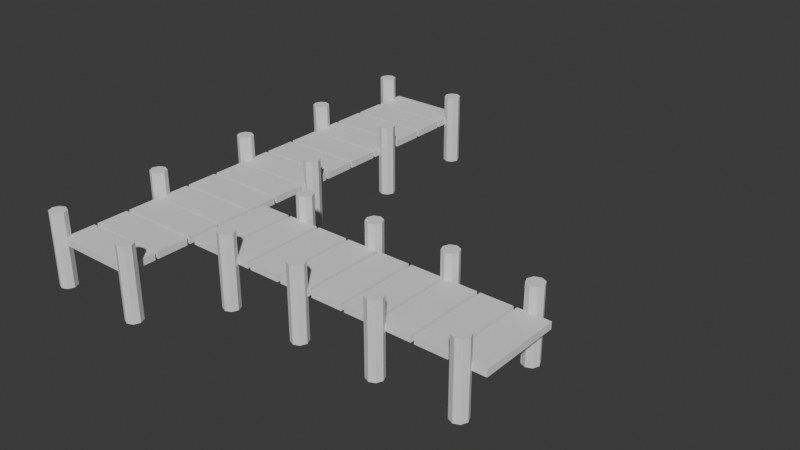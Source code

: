 # Source: port_v1.blend  (saved by Blender 4.3.34; exported with 4.5.12 LTS)
import bpy
from mathutils import Matrix  # noqa: F401  (used for matrix-valued properties, if any)

bpy.ops.wm.read_factory_settings(use_empty=True)
scene = bpy.context.scene
scene.name = 'Scene'

# ---- collections
col_collection = bpy.data.collections.new('Collection'); scene.collection.children.link(col_collection)

# ---- world
world_world = bpy.data.worlds.new('World'); scene.world = world_world
world_world.use_nodes = True; world_world.node_tree.nodes.clear()
_N = world_world.node_tree.nodes; _L = world_world.node_tree.links
n0 = _N.new('ShaderNodeOutputWorld'); n0.name = 'World Output'; n0.location = (300, 300)
n1 = _N.new('ShaderNodeBackground'); n1.name = 'Background'; n1.location = (10, 300)
n1.inputs[0].default_value = (0.05088, 0.05088, 0.05088, 1.0)
_L.new(n1.outputs[0], n0.inputs[0])
n0.is_active_output = True
world_world.color = (0.05088, 0.05088, 0.05088)
world_world.sun_shadow_jitter_overblur = 0.0

# ---- meshes
me_cube_001 = bpy.data.meshes.new('Cube.001')
me_cube_001.from_pydata([(-1.0, -0.3844, 0.1312), (-1.0, -0.3844, 0.297), (-1.0, 0.3844, 0.1312), (-1.0, 0.3844, 0.297), (1.0, -0.3844, 0.1312), (1.0, -0.3844, 0.297), (1.0, 0.3844, 0.1312), (1.0, 0.3844, 0.297)], [], [(0, 1, 3, 2), (2, 3, 7, 6), (6, 7, 5, 4), (4, 5, 1, 0), (2, 6, 4, 0), (7, 3, 1, 5)])
_uv = me_cube_001.uv_layers.new(name='UVMap')
_uv.uv.foreach_set('vector', [0.375, 0.0, 0.625, 0.0, 0.625, 0.25, 0.375, 0.25, 0.375, 0.25, 0.625, 0.25, 0.625, 0.5, 0.375, 0.5, 0.375, 0.5, 0.625, 0.5, 0.625, 0.75, 0.375, 0.75, 0.375, 0.75, 0.625, 0.75, 0.625, 1.0, 0.375, 1.0, 0.125, 0.5, 0.375, 0.5, 0.375, 0.75, 0.125, 0.75, 0.625, 0.5, 0.875, 0.5, 0.875, 0.75, 0.625, 0.75])
me_cube_001.update()
me_cylinder = bpy.data.meshes.new('Cylinder')
me_cylinder.from_pydata([(0.0, 0.2, -0.8875), (0.0, 0.2, 0.8875), (0.1414, 0.1414, -0.8875), (0.1414, 0.1414, 0.8875), (0.2, 0.0, -0.8875), (0.2, 0.0, 0.8875), (0.1414, -0.1414, -0.8875), (0.1414, -0.1414, 0.8875), (0.0, -0.2, -0.8875), (0.0, -0.2, 0.8875), (-0.1414, -0.1414, -0.8875), (-0.1414, -0.1414, 0.8875), (-0.2, 0.0, -0.8875), (-0.2, 0.0, 0.8875), (-0.1414, 0.1414, -0.8875), (-0.1414, 0.1414, 0.8875)], [], [(0, 1, 3, 2), (2, 3, 5, 4), (4, 5, 7, 6), (6, 7, 9, 8), (8, 9, 11, 10), (10, 11, 13, 12), (3, 1, 15, 13, 11, 9, 7, 5), (12, 13, 15, 14), (14, 15, 1, 0), (0, 2, 4, 6, 8, 10, 12, 14)])
_uv = me_cylinder.uv_layers.new(name='UVMap')
_uv.uv.foreach_set('vector', [1.0, 0.5, 1.0, 1.0, 0.875, 1.0, 0.875, 0.5, 0.875, 0.5, 0.875, 1.0, 0.75, 1.0, 0.75, 0.5, 0.75, 0.5, 0.75, 1.0, 0.625, 1.0, 0.625, 0.5, 0.625, 0.5, 0.625, 1.0, 0.5, 1.0, 0.5, 0.5, 0.5, 0.5, 0.5, 1.0, 0.375, 1.0, 0.375, 0.5, 0.375, 0.5, 0.375, 1.0, 0.25, 1.0, 0.25, 0.5, 0.4197, 0.4197, 0.25, 0.49, 0.08029, 0.4197, 0.01, 0.25, 0.08029, 0.08029, 0.25, 0.01, 0.4197, 0.08029, 0.49, 0.25, 0.25, 0.5, 0.25, 1.0, 0.125, 1.0, 0.125, 0.5, 0.125, 0.5, 0.125, 1.0, 0.0, 1.0, 0.0, 0.5, 0.75, 0.49, 0.9197, 0.4197, 0.99, 0.25, 0.9197, 0.08029, 0.75, 0.01, 0.5803, 0.08029, 0.51, 0.25, 0.5803, 0.4197])
me_cylinder.update()
me_cylinder_001 = bpy.data.meshes.new('Cylinder.001')
me_cylinder_001.from_pydata([(0.0, 0.2, -0.8875), (0.0, 0.2, 0.8875), (0.1414, 0.1414, -0.8875), (0.1414, 0.1414, 0.8875), (0.2, 0.0, -0.8875), (0.2, 0.0, 0.8875), (0.1414, -0.1414, -0.8875), (0.1414, -0.1414, 0.8875), (0.0, -0.2, -0.8875), (0.0, -0.2, 0.8875), (-0.1414, -0.1414, -0.8875), (-0.1414, -0.1414, 0.8875), (-0.2, 0.0, -0.8875), (-0.2, 0.0, 0.8875), (-0.1414, 0.1414, -0.8875), (-0.1414, 0.1414, 0.8875)], [], [(0, 1, 3, 2), (2, 3, 5, 4), (4, 5, 7, 6), (6, 7, 9, 8), (8, 9, 11, 10), (10, 11, 13, 12), (3, 1, 15, 13, 11, 9, 7, 5), (12, 13, 15, 14), (14, 15, 1, 0), (0, 2, 4, 6, 8, 10, 12, 14)])
_uv = me_cylinder_001.uv_layers.new(name='UVMap')
_uv.uv.foreach_set('vector', [1.0, 0.5, 1.0, 1.0, 0.875, 1.0, 0.875, 0.5, 0.875, 0.5, 0.875, 1.0, 0.75, 1.0, 0.75, 0.5, 0.75, 0.5, 0.75, 1.0, 0.625, 1.0, 0.625, 0.5, 0.625, 0.5, 0.625, 1.0, 0.5, 1.0, 0.5, 0.5, 0.5, 0.5, 0.5, 1.0, 0.375, 1.0, 0.375, 0.5, 0.375, 0.5, 0.375, 1.0, 0.25, 1.0, 0.25, 0.5, 0.4197, 0.4197, 0.25, 0.49, 0.08029, 0.4197, 0.01, 0.25, 0.08029, 0.08029, 0.25, 0.01, 0.4197, 0.08029, 0.49, 0.25, 0.25, 0.5, 0.25, 1.0, 0.125, 1.0, 0.125, 0.5, 0.125, 0.5, 0.125, 1.0, 0.0, 1.0, 0.0, 0.5, 0.75, 0.49, 0.9197, 0.4197, 0.99, 0.25, 0.9197, 0.08029, 0.75, 0.01, 0.5803, 0.08029, 0.51, 0.25, 0.5803, 0.4197])
me_cylinder_001.update()
me_cylinder_003 = bpy.data.meshes.new('Cylinder.003')
me_cylinder_003.from_pydata([(0.0, 0.2, -0.8875), (0.0, 0.2, 0.8875), (0.1414, 0.1414, -0.8875), (0.1414, 0.1414, 0.8875), (0.2, 0.0, -0.8875), (0.2, 0.0, 0.8875), (0.1414, -0.1414, -0.8875), (0.1414, -0.1414, 0.8875), (0.0, -0.2, -0.8875), (0.0, -0.2, 0.8875), (-0.1414, -0.1414, -0.8875), (-0.1414, -0.1414, 0.8875), (-0.2, 0.0, -0.8875), (-0.2, 0.0, 0.8875), (-0.1414, 0.1414, -0.8875), (-0.1414, 0.1414, 0.8875)], [], [(0, 1, 3, 2), (2, 3, 5, 4), (4, 5, 7, 6), (6, 7, 9, 8), (8, 9, 11, 10), (10, 11, 13, 12), (3, 1, 15, 13, 11, 9, 7, 5), (12, 13, 15, 14), (14, 15, 1, 0), (0, 2, 4, 6, 8, 10, 12, 14)])
_uv = me_cylinder_003.uv_layers.new(name='UVMap')
_uv.uv.foreach_set('vector', [1.0, 0.5, 1.0, 1.0, 0.875, 1.0, 0.875, 0.5, 0.875, 0.5, 0.875, 1.0, 0.75, 1.0, 0.75, 0.5, 0.75, 0.5, 0.75, 1.0, 0.625, 1.0, 0.625, 0.5, 0.625, 0.5, 0.625, 1.0, 0.5, 1.0, 0.5, 0.5, 0.5, 0.5, 0.5, 1.0, 0.375, 1.0, 0.375, 0.5, 0.375, 0.5, 0.375, 1.0, 0.25, 1.0, 0.25, 0.5, 0.4197, 0.4197, 0.25, 0.49, 0.08029, 0.4197, 0.01, 0.25, 0.08029, 0.08029, 0.25, 0.01, 0.4197, 0.08029, 0.49, 0.25, 0.25, 0.5, 0.25, 1.0, 0.125, 1.0, 0.125, 0.5, 0.125, 0.5, 0.125, 1.0, 0.0, 1.0, 0.0, 0.5, 0.75, 0.49, 0.9197, 0.4197, 0.99, 0.25, 0.9197, 0.08029, 0.75, 0.01, 0.5803, 0.08029, 0.51, 0.25, 0.5803, 0.4197])
me_cylinder_003.update()
me_cylinder_004 = bpy.data.meshes.new('Cylinder.004')
me_cylinder_004.from_pydata([(0.0, 0.2, -0.8875), (0.0, 0.2, 0.8875), (0.1414, 0.1414, -0.8875), (0.1414, 0.1414, 0.8875), (0.2, 0.0, -0.8875), (0.2, 0.0, 0.8875), (0.1414, -0.1414, -0.8875), (0.1414, -0.1414, 0.8875), (0.0, -0.2, -0.8875), (0.0, -0.2, 0.8875), (-0.1414, -0.1414, -0.8875), (-0.1414, -0.1414, 0.8875), (-0.2, 0.0, -0.8875), (-0.2, 0.0, 0.8875), (-0.1414, 0.1414, -0.8875), (-0.1414, 0.1414, 0.8875)], [], [(0, 1, 3, 2), (2, 3, 5, 4), (4, 5, 7, 6), (6, 7, 9, 8), (8, 9, 11, 10), (10, 11, 13, 12), (3, 1, 15, 13, 11, 9, 7, 5), (12, 13, 15, 14), (14, 15, 1, 0), (0, 2, 4, 6, 8, 10, 12, 14)])
_uv = me_cylinder_004.uv_layers.new(name='UVMap')
_uv.uv.foreach_set('vector', [1.0, 0.5, 1.0, 1.0, 0.875, 1.0, 0.875, 0.5, 0.875, 0.5, 0.875, 1.0, 0.75, 1.0, 0.75, 0.5, 0.75, 0.5, 0.75, 1.0, 0.625, 1.0, 0.625, 0.5, 0.625, 0.5, 0.625, 1.0, 0.5, 1.0, 0.5, 0.5, 0.5, 0.5, 0.5, 1.0, 0.375, 1.0, 0.375, 0.5, 0.375, 0.5, 0.375, 1.0, 0.25, 1.0, 0.25, 0.5, 0.4197, 0.4197, 0.25, 0.49, 0.08029, 0.4197, 0.01, 0.25, 0.08029, 0.08029, 0.25, 0.01, 0.4197, 0.08029, 0.49, 0.25, 0.25, 0.5, 0.25, 1.0, 0.125, 1.0, 0.125, 0.5, 0.125, 0.5, 0.125, 1.0, 0.0, 1.0, 0.0, 0.5, 0.75, 0.49, 0.9197, 0.4197, 0.99, 0.25, 0.9197, 0.08029, 0.75, 0.01, 0.5803, 0.08029, 0.51, 0.25, 0.5803, 0.4197])
me_cylinder_004.update()
me_cube_003 = bpy.data.meshes.new('Cube.003')
me_cube_003.from_pydata([(-1.0, -0.3844, -0.05937), (-1.0, -0.3844, 0.1064), (-1.0, 0.3844, -0.05937), (-1.0, 0.3844, 0.1064), (1.0, -0.3844, -0.05937), (1.0, -0.3844, 0.1064), (1.0, 0.3844, -0.05937), (1.0, 0.3844, 0.1064)], [], [(0, 1, 3, 2), (2, 3, 7, 6), (6, 7, 5, 4), (4, 5, 1, 0), (2, 6, 4, 0), (7, 3, 1, 5)])
_uv = me_cube_003.uv_layers.new(name='UVMap')
_uv.uv.foreach_set('vector', [0.375, 0.0, 0.625, 0.0, 0.625, 0.25, 0.375, 0.25, 0.375, 0.25, 0.625, 0.25, 0.625, 0.5, 0.375, 0.5, 0.375, 0.5, 0.625, 0.5, 0.625, 0.75, 0.375, 0.75, 0.375, 0.75, 0.625, 0.75, 0.625, 1.0, 0.375, 1.0, 0.125, 0.5, 0.375, 0.5, 0.375, 0.75, 0.125, 0.75, 0.625, 0.5, 0.875, 0.5, 0.875, 0.75, 0.625, 0.75])
me_cube_003.update()
me_cylinder_005 = bpy.data.meshes.new('Cylinder.005')
me_cylinder_005.from_pydata([(0.0, 0.2, -0.8875), (0.0, 0.2, 0.8875), (0.1414, 0.1414, -0.8875), (0.1414, 0.1414, 0.8875), (0.2, 0.0, -0.8875), (0.2, 0.0, 0.8875), (0.1414, -0.1414, -0.8875), (0.1414, -0.1414, 0.8875), (0.0, -0.2, -0.8875), (0.0, -0.2, 0.8875), (-0.1414, -0.1414, -0.8875), (-0.1414, -0.1414, 0.8875), (-0.2, 0.0, -0.8875), (-0.2, 0.0, 0.8875), (-0.1414, 0.1414, -0.8875), (-0.1414, 0.1414, 0.8875)], [], [(0, 1, 3, 2), (2, 3, 5, 4), (4, 5, 7, 6), (6, 7, 9, 8), (8, 9, 11, 10), (10, 11, 13, 12), (3, 1, 15, 13, 11, 9, 7, 5), (12, 13, 15, 14), (14, 15, 1, 0), (0, 2, 4, 6, 8, 10, 12, 14)])
_uv = me_cylinder_005.uv_layers.new(name='UVMap')
_uv.uv.foreach_set('vector', [1.0, 0.5, 1.0, 1.0, 0.875, 1.0, 0.875, 0.5, 0.875, 0.5, 0.875, 1.0, 0.75, 1.0, 0.75, 0.5, 0.75, 0.5, 0.75, 1.0, 0.625, 1.0, 0.625, 0.5, 0.625, 0.5, 0.625, 1.0, 0.5, 1.0, 0.5, 0.5, 0.5, 0.5, 0.5, 1.0, 0.375, 1.0, 0.375, 0.5, 0.375, 0.5, 0.375, 1.0, 0.25, 1.0, 0.25, 0.5, 0.4197, 0.4197, 0.25, 0.49, 0.08029, 0.4197, 0.01, 0.25, 0.08029, 0.08029, 0.25, 0.01, 0.4197, 0.08029, 0.49, 0.25, 0.25, 0.5, 0.25, 1.0, 0.125, 1.0, 0.125, 0.5, 0.125, 0.5, 0.125, 1.0, 0.0, 1.0, 0.0, 0.5, 0.75, 0.49, 0.9197, 0.4197, 0.99, 0.25, 0.9197, 0.08029, 0.75, 0.01, 0.5803, 0.08029, 0.51, 0.25, 0.5803, 0.4197])
me_cylinder_005.update()

# ---- objects
ob_cube = bpy.data.objects.new('Cube', me_cube_001)
ob_cylinder = bpy.data.objects.new('Cylinder', me_cylinder)
ob_cylinder_001 = bpy.data.objects.new('Cylinder.001', me_cylinder_001)
ob_cylinder_003 = bpy.data.objects.new('Cylinder.003', me_cylinder_003)
ob_cylinder_004 = bpy.data.objects.new('Cylinder.004', me_cylinder_004)
ob_cube_001 = bpy.data.objects.new('Cube.001', me_cube_003)
ob_cylinder_002 = bpy.data.objects.new('Cylinder.002', me_cylinder_005)

# ---- transforms, parenting, visibility, modifiers, constraints
ob_cube.location = (0.0, -4.683, 0.0)
_m = ob_cube.modifiers.new('Array', 'ARRAY')
_m.count = 13
_m.relative_offset_displace = (0.0, 1.1, 0.0)
ob_cylinder.location = (-1.111, -5.046, 0.0)
_m = ob_cylinder.modifiers.new('Array', 'ARRAY')
_m.count = 5
_m.relative_offset_displace = (0.0, 6.6, 0.0)
ob_cylinder_001.location = (1.103, -5.046, 0.0)
ob_cylinder_003.location = (8.142, -1.189, 0.0)
_m = ob_cylinder_003.modifiers.new('Array', 'ARRAY')
_m.count = 4
_m.relative_offset_displace = (-4.9, 0.0, 0.0)
ob_cylinder_004.location = (1.103, 0.2227, 0.0)
_m = ob_cylinder_004.modifiers.new('Array', 'ARRAY')
_m.count = 3
_m.relative_offset_displace = (0.0, 6.6, 0.0)
ob_cube_001.location = (1.477, -2.334, 0.1906)
ob_cube_001.rotation_euler = (0.0, -0.0, -1.571)
_m = ob_cube_001.modifiers.new('Array', 'ARRAY')
_m.count = 9
_m.relative_offset_displace = (0.0, 1.1, 0.0)
ob_cylinder_002.location = (8.142, -3.448, 0.0)
_m = ob_cylinder_002.modifiers.new('Array', 'ARRAY')
_m.count = 4
_m.relative_offset_displace = (-4.9, 0.0, 0.0)

# ---- collection membership
col_collection.objects.link(ob_cube)
col_collection.objects.link(ob_cylinder)
col_collection.objects.link(ob_cylinder_001)
col_collection.objects.link(ob_cylinder_003)
col_collection.objects.link(ob_cylinder_004)
col_collection.objects.link(ob_cube_001)
col_collection.objects.link(ob_cylinder_002)

# ---- scene / render settings (as saved in the file)
scene.frame_start = 1; scene.frame_end = 250; scene.frame_set(1)
scene.render.engine = 'BLENDER_EEVEE_NEXT'
bpy.context.view_layer.update()

# ---- added for rendering (the .blend has no active camera and no usable light): camera, sun
cam_auto = bpy.data.cameras.new('AutoCamera')
cam_auto.lens = 50.0
cam_auto.sensor_width = 36.0
cam_auto.clip_end = 1000.0
ob_auto_camera = bpy.data.objects.new('AutoCamera', cam_auto)
scene.collection.objects.link(ob_auto_camera)
ob_auto_camera.location = (17.5361, -16.3531, 11.1029)
ob_auto_camera.rotation_euler = (1.09748, -7.21219e-08, 0.694738)
scene.camera = ob_auto_camera
light_auto_sun = bpy.data.lights.new('AutoSun', 'SUN')
light_auto_sun.energy = 3.0
light_auto_sun.angle = 0.0523599
ob_auto_sun = bpy.data.objects.new('AutoSun', light_auto_sun)
scene.collection.objects.link(ob_auto_sun)
ob_auto_sun.rotation_euler = (0.872665, 0.174533, 0.523599)
bpy.context.view_layer.update()
